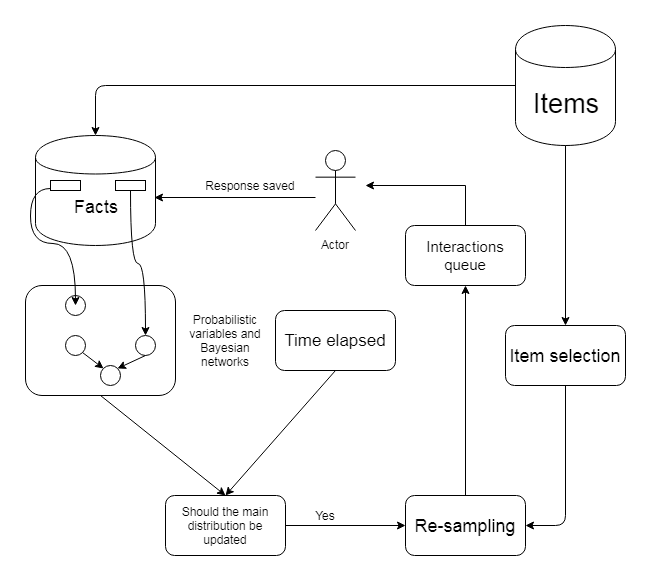

The diagram above was exported from draw.io. Its source (the exported page's mxGraphModel, read from the mxfile embedded in the PNG):
<mxGraphModel dx="746" dy="718" grid="1" gridSize="10" guides="1" tooltips="1" connect="1" arrows="1" fold="1" page="1" pageScale="1" pageWidth="850" pageHeight="1100" math="0" shadow="0">
  <root>
    <mxCell id="0" />
    <mxCell id="1" parent="0" />
    <mxCell id="xjXiicF0ojG0yEPXQysP-1" value="Actor" style="shape=umlActor;verticalLabelPosition=bottom;labelBackgroundColor=#ffffff;verticalAlign=top;html=1;outlineConnect=0;" vertex="1" parent="1">
      <mxGeometry x="350" y="205" width="40" height="80" as="geometry" />
    </mxCell>
    <mxCell id="xjXiicF0ojG0yEPXQysP-2" value="&lt;font style=&quot;font-size: 18px&quot;&gt;Facts&lt;/font&gt;" style="shape=cylinder;whiteSpace=wrap;html=1;boundedLbl=1;backgroundOutline=1;" vertex="1" parent="1">
      <mxGeometry x="70" y="190" width="120" height="110" as="geometry" />
    </mxCell>
    <mxCell id="xjXiicF0ojG0yEPXQysP-3" value="&lt;font style=&quot;font-size: 27px&quot;&gt;Items&lt;/font&gt;" style="shape=cylinder;whiteSpace=wrap;html=1;boundedLbl=1;backgroundOutline=1;" vertex="1" parent="1">
      <mxGeometry x="550" y="80" width="100" height="120" as="geometry" />
    </mxCell>
    <mxCell id="xjXiicF0ojG0yEPXQysP-6" value="" style="endArrow=classic;html=1;exitX=0;exitY=0.5;exitDx=0;exitDy=0;edgeStyle=orthogonalEdgeStyle;entryX=0.5;entryY=0;entryDx=0;entryDy=0;" edge="1" parent="1" source="xjXiicF0ojG0yEPXQysP-3" target="xjXiicF0ojG0yEPXQysP-2">
      <mxGeometry width="50" height="50" relative="1" as="geometry">
        <mxPoint x="100" y="340" as="sourcePoint" />
        <mxPoint x="120" y="140" as="targetPoint" />
      </mxGeometry>
    </mxCell>
    <mxCell id="xjXiicF0ojG0yEPXQysP-7" value="" style="rounded=1;whiteSpace=wrap;html=1;" vertex="1" parent="1">
      <mxGeometry x="60" y="340" width="150" height="110" as="geometry" />
    </mxCell>
    <mxCell id="xjXiicF0ojG0yEPXQysP-8" value="" style="ellipse;whiteSpace=wrap;html=1;aspect=fixed;" vertex="1" parent="1">
      <mxGeometry x="100" y="350" width="20" height="20" as="geometry" />
    </mxCell>
    <mxCell id="xjXiicF0ojG0yEPXQysP-10" value="" style="ellipse;whiteSpace=wrap;html=1;aspect=fixed;" vertex="1" parent="1">
      <mxGeometry x="135" y="420" width="20" height="20" as="geometry" />
    </mxCell>
    <mxCell id="xjXiicF0ojG0yEPXQysP-11" value="" style="ellipse;whiteSpace=wrap;html=1;aspect=fixed;" vertex="1" parent="1">
      <mxGeometry x="100" y="390" width="20" height="20" as="geometry" />
    </mxCell>
    <mxCell id="xjXiicF0ojG0yEPXQysP-12" value="" style="ellipse;whiteSpace=wrap;html=1;aspect=fixed;" vertex="1" parent="1">
      <mxGeometry x="170" y="390" width="20" height="20" as="geometry" />
    </mxCell>
    <mxCell id="xjXiicF0ojG0yEPXQysP-19" value="Probabilistic variables and Bayesian networks" style="text;html=1;strokeColor=none;fillColor=none;align=center;verticalAlign=middle;whiteSpace=wrap;rounded=0;" vertex="1" parent="1">
      <mxGeometry x="220" y="354" width="80" height="82" as="geometry" />
    </mxCell>
    <mxCell id="xjXiicF0ojG0yEPXQysP-33" style="edgeStyle=orthogonalEdgeStyle;rounded=0;orthogonalLoop=1;jettySize=auto;html=1;exitX=0;exitY=0.75;exitDx=0;exitDy=0;entryX=0.5;entryY=0.5;entryDx=0;entryDy=0;entryPerimeter=0;curved=1;" edge="1" parent="1" source="xjXiicF0ojG0yEPXQysP-26" target="xjXiicF0ojG0yEPXQysP-8">
      <mxGeometry relative="1" as="geometry" />
    </mxCell>
    <mxCell id="xjXiicF0ojG0yEPXQysP-26" value="" style="rounded=0;whiteSpace=wrap;html=1;" vertex="1" parent="1">
      <mxGeometry x="85" y="235" width="30" height="10" as="geometry" />
    </mxCell>
    <mxCell id="xjXiicF0ojG0yEPXQysP-36" style="edgeStyle=orthogonalEdgeStyle;curved=1;rounded=0;orthogonalLoop=1;jettySize=auto;html=1;exitX=0.5;exitY=1;exitDx=0;exitDy=0;entryX=0.5;entryY=0;entryDx=0;entryDy=0;" edge="1" parent="1" source="xjXiicF0ojG0yEPXQysP-27" target="xjXiicF0ojG0yEPXQysP-12">
      <mxGeometry relative="1" as="geometry" />
    </mxCell>
    <mxCell id="xjXiicF0ojG0yEPXQysP-27" value="" style="rounded=0;whiteSpace=wrap;html=1;" vertex="1" parent="1">
      <mxGeometry x="150" y="235" width="30" height="10" as="geometry" />
    </mxCell>
    <mxCell id="xjXiicF0ojG0yEPXQysP-32" value="" style="endArrow=classic;html=1;exitX=0.5;exitY=1;exitDx=0;exitDy=0;entryX=1;entryY=0;entryDx=0;entryDy=0;" edge="1" parent="1" source="xjXiicF0ojG0yEPXQysP-12" target="xjXiicF0ojG0yEPXQysP-10">
      <mxGeometry width="50" height="50" relative="1" as="geometry">
        <mxPoint x="180" y="520" as="sourcePoint" />
        <mxPoint x="145" y="430" as="targetPoint" />
      </mxGeometry>
    </mxCell>
    <mxCell id="xjXiicF0ojG0yEPXQysP-37" value="" style="endArrow=classic;html=1;exitX=1;exitY=1;exitDx=0;exitDy=0;entryX=0;entryY=0;entryDx=0;entryDy=0;" edge="1" parent="1" source="xjXiicF0ojG0yEPXQysP-11" target="xjXiicF0ojG0yEPXQysP-10">
      <mxGeometry width="50" height="50" relative="1" as="geometry">
        <mxPoint x="135" y="575" as="sourcePoint" />
        <mxPoint x="185" y="525" as="targetPoint" />
      </mxGeometry>
    </mxCell>
    <mxCell id="xjXiicF0ojG0yEPXQysP-38" value="" style="endArrow=classic;html=1;entryX=0.992;entryY=0.564;entryDx=0;entryDy=0;entryPerimeter=0;" edge="1" parent="1" target="xjXiicF0ojG0yEPXQysP-2">
      <mxGeometry width="50" height="50" relative="1" as="geometry">
        <mxPoint x="350" y="252" as="sourcePoint" />
        <mxPoint x="110" y="470" as="targetPoint" />
      </mxGeometry>
    </mxCell>
    <mxCell id="xjXiicF0ojG0yEPXQysP-40" value="Response saved" style="text;html=1;strokeColor=none;fillColor=none;align=center;verticalAlign=middle;whiteSpace=wrap;rounded=0;" vertex="1" parent="1">
      <mxGeometry x="230" y="230" width="110" height="20" as="geometry" />
    </mxCell>
    <mxCell id="xjXiicF0ojG0yEPXQysP-44" value="&lt;font style=&quot;font-size: 17px&quot;&gt;Time elapsed&lt;/font&gt;" style="rounded=1;whiteSpace=wrap;html=1;" vertex="1" parent="1">
      <mxGeometry x="310" y="365" width="120" height="60" as="geometry" />
    </mxCell>
    <mxCell id="xjXiicF0ojG0yEPXQysP-45" value="Should the main distribution be updated" style="rounded=1;whiteSpace=wrap;html=1;" vertex="1" parent="1">
      <mxGeometry x="200" y="550" width="120" height="60" as="geometry" />
    </mxCell>
    <mxCell id="xjXiicF0ojG0yEPXQysP-46" value="" style="endArrow=classic;html=1;exitX=0.5;exitY=1;exitDx=0;exitDy=0;entryX=0.5;entryY=0;entryDx=0;entryDy=0;" edge="1" parent="1" source="xjXiicF0ojG0yEPXQysP-7" target="xjXiicF0ojG0yEPXQysP-45">
      <mxGeometry width="50" height="50" relative="1" as="geometry">
        <mxPoint x="60" y="680" as="sourcePoint" />
        <mxPoint x="110" y="630" as="targetPoint" />
      </mxGeometry>
    </mxCell>
    <mxCell id="xjXiicF0ojG0yEPXQysP-47" value="" style="endArrow=classic;html=1;exitX=0.5;exitY=1;exitDx=0;exitDy=0;entryX=0.5;entryY=0;entryDx=0;entryDy=0;" edge="1" parent="1" source="xjXiicF0ojG0yEPXQysP-44" target="xjXiicF0ojG0yEPXQysP-45">
      <mxGeometry width="50" height="50" relative="1" as="geometry">
        <mxPoint x="60" y="680" as="sourcePoint" />
        <mxPoint x="110" y="630" as="targetPoint" />
      </mxGeometry>
    </mxCell>
    <mxCell id="xjXiicF0ojG0yEPXQysP-61" style="edgeStyle=orthogonalEdgeStyle;rounded=0;orthogonalLoop=1;jettySize=auto;html=1;exitX=0.5;exitY=0;exitDx=0;exitDy=0;entryX=0.5;entryY=1;entryDx=0;entryDy=0;" edge="1" parent="1" source="xjXiicF0ojG0yEPXQysP-48" target="xjXiicF0ojG0yEPXQysP-59">
      <mxGeometry relative="1" as="geometry" />
    </mxCell>
    <mxCell id="xjXiicF0ojG0yEPXQysP-48" value="&lt;font style=&quot;font-size: 18px&quot;&gt;Re-sampling&lt;/font&gt;" style="rounded=1;whiteSpace=wrap;html=1;" vertex="1" parent="1">
      <mxGeometry x="440" y="550" width="120" height="60" as="geometry" />
    </mxCell>
    <mxCell id="xjXiicF0ojG0yEPXQysP-49" value="" style="endArrow=classic;html=1;exitX=1;exitY=0.5;exitDx=0;exitDy=0;" edge="1" parent="1" source="xjXiicF0ojG0yEPXQysP-45" target="xjXiicF0ojG0yEPXQysP-48">
      <mxGeometry width="50" height="50" relative="1" as="geometry">
        <mxPoint x="60" y="680" as="sourcePoint" />
        <mxPoint x="110" y="630" as="targetPoint" />
      </mxGeometry>
    </mxCell>
    <mxCell id="xjXiicF0ojG0yEPXQysP-50" value="Yes" style="text;html=1;strokeColor=none;fillColor=none;align=center;verticalAlign=middle;whiteSpace=wrap;rounded=0;" vertex="1" parent="1">
      <mxGeometry x="340" y="560" width="40" height="20" as="geometry" />
    </mxCell>
    <mxCell id="xjXiicF0ojG0yEPXQysP-51" value="&lt;font style=&quot;font-size: 18px&quot;&gt;Item selection&lt;/font&gt;" style="rounded=1;whiteSpace=wrap;html=1;" vertex="1" parent="1">
      <mxGeometry x="540" y="380" width="120" height="60" as="geometry" />
    </mxCell>
    <mxCell id="xjXiicF0ojG0yEPXQysP-52" style="edgeStyle=none;rounded=0;orthogonalLoop=1;jettySize=auto;html=1;exitX=0.75;exitY=0;exitDx=0;exitDy=0;" edge="1" parent="1" source="xjXiicF0ojG0yEPXQysP-48" target="xjXiicF0ojG0yEPXQysP-48">
      <mxGeometry relative="1" as="geometry" />
    </mxCell>
    <mxCell id="xjXiicF0ojG0yEPXQysP-53" value="" style="endArrow=classic;html=1;exitX=0.5;exitY=1;exitDx=0;exitDy=0;" edge="1" parent="1" source="xjXiicF0ojG0yEPXQysP-3" target="xjXiicF0ojG0yEPXQysP-51">
      <mxGeometry width="50" height="50" relative="1" as="geometry">
        <mxPoint x="60" y="680" as="sourcePoint" />
        <mxPoint x="110" y="630" as="targetPoint" />
      </mxGeometry>
    </mxCell>
    <mxCell id="xjXiicF0ojG0yEPXQysP-54" value="" style="endArrow=classic;html=1;exitX=0.5;exitY=1;exitDx=0;exitDy=0;entryX=1;entryY=0.5;entryDx=0;entryDy=0;edgeStyle=orthogonalEdgeStyle;" edge="1" parent="1" source="xjXiicF0ojG0yEPXQysP-51" target="xjXiicF0ojG0yEPXQysP-48">
      <mxGeometry width="50" height="50" relative="1" as="geometry">
        <mxPoint x="60" y="680" as="sourcePoint" />
        <mxPoint x="110" y="630" as="targetPoint" />
      </mxGeometry>
    </mxCell>
    <mxCell id="xjXiicF0ojG0yEPXQysP-63" style="edgeStyle=orthogonalEdgeStyle;rounded=0;orthogonalLoop=1;jettySize=auto;html=1;exitX=0.5;exitY=0;exitDx=0;exitDy=0;" edge="1" parent="1" source="xjXiicF0ojG0yEPXQysP-59">
      <mxGeometry relative="1" as="geometry">
        <mxPoint x="400" y="240" as="targetPoint" />
        <Array as="points">
          <mxPoint x="500" y="240" />
        </Array>
      </mxGeometry>
    </mxCell>
    <mxCell id="xjXiicF0ojG0yEPXQysP-59" value="&lt;font style=&quot;font-size: 15px&quot;&gt;Interactions queue&lt;/font&gt;" style="rounded=1;whiteSpace=wrap;html=1;" vertex="1" parent="1">
      <mxGeometry x="440" y="280" width="120" height="60" as="geometry" />
    </mxCell>
  </root>
</mxGraphModel>